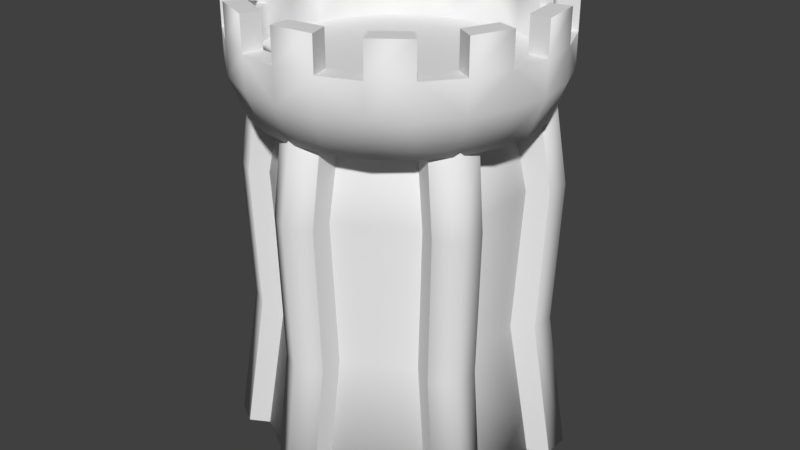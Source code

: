 # Source: maintower.blend  (saved by Blender 2.79.0; exported with 4.5.12 LTS)
import bpy
from mathutils import Matrix  # noqa: F401  (used for matrix-valued properties, if any)

bpy.ops.wm.read_factory_settings(use_empty=True)
scene = bpy.context.scene
scene.name = 'Scene'

# ---- collections
col_collection_1 = bpy.data.collections.new('Collection 1'); scene.collection.children.link(col_collection_1)

# ---- world
world_world = bpy.data.worlds.new('World'); scene.world = world_world
world_world.color = (0.05088, 0.05088, 0.05088)
world_world.use_sun_shadow = False
world_world.sun_shadow_jitter_overblur = 0.0
world_world.cycles.sampling_method = 'MANUAL'

# ---- meshes
me_cube_000 = bpy.data.meshes.new('Cube.000')
me_cube_000.from_pydata([(-0.159, -0.01724, -0.9214), (-0.159, -0.01724, -1.107), (0.002105, -0.01724, -1.2), (0.1632, -0.01724, -1.107), (0.1632, -0.01724, -0.9214), (0.002105, -0.01724, -0.8284), (-0.1546, 1.006, -0.7656), (-0.1546, 1.006, -0.9516), (0.00653, 1.006, -1.045), (0.1676, 1.006, -0.9516), (0.1676, 1.006, -0.7656), (0.00653, 1.006, -0.6726), (-0.1546, 2.022, -0.8037), (-0.1546, 2.022, -0.9897), (0.00653, 2.022, -1.083), (0.1676, 2.022, -0.9897), (0.1676, 2.022, -0.8037), (0.00653, 2.022, -0.7107), (-0.1546, 2.581, -0.7148), (-0.1546, 2.581, -0.9008), (0.00653, 2.581, -0.9939), (0.1676, 2.581, -0.9008), (0.1676, 2.581, -0.7148), (0.00653, 2.581, -0.6218), (-0.2743, 3.036, -1.057), (-0.2743, 3.271, -1.057), (0.008228, 3.271, -0.9553), (0.008228, 3.036, -0.9553), (-0.2393, 3.036, -0.9248), (-0.2393, 3.271, -0.9248), (0.008694, 3.271, -1.092), (0.008694, 3.036, -1.092), (0.2911, 3.036, -1.053), (0.2911, 3.271, -1.053), (0.4848, 3.271, -0.8232), (0.4848, 3.036, -0.8232), (0.2552, 3.036, -0.9206), (0.2552, 3.271, -0.9206), (0.5536, 3.271, -0.9415), (0.5536, 3.036, -0.9415), (-0.4705, 3.036, -0.8314), (-0.5386, 3.036, -0.9502), (-0.2743, 2.806, -1.057), (0.008228, 2.806, -0.9553), (-0.2393, 2.806, -0.9248), (0.008694, 2.806, -1.092), (0.2911, 2.806, -1.053), (0.4848, 2.806, -0.8232), (0.2552, 2.806, -0.9206), (0.5536, 2.806, -0.9415), (-0.4705, 2.806, -0.8314), (-0.5386, 2.806, -0.9502), (-0.2478, 2.533, -0.9551), (0.006442, 2.533, -0.7478), (-0.1873, 2.533, -0.724), (0.007854, 2.533, -0.9867), (0.263, 2.533, -0.951), (0.3795, 2.533, -0.6444), (0.1998, 2.533, -0.7207), (0.5001, 2.533, -0.8506), (-0.3683, 2.533, -0.6509), (-0.4865, 2.533, -0.8584), (-9.447e-05, 2.806, -4.857e-05)], [], [(0, 1, 2, 3, 4, 5), (7, 6, 12, 13), (4, 10, 11, 5), (2, 8, 9, 3), (0, 6, 7, 1), (5, 11, 6, 0), (3, 9, 10, 4), (1, 7, 8, 2), (17, 16, 22, 23), (6, 11, 17, 12), (10, 9, 15, 16), (8, 7, 13, 14), (11, 10, 16, 17), (9, 8, 14, 15), (18, 23, 22, 21, 20, 19), (15, 14, 20, 21), (13, 12, 18, 19), (12, 17, 23, 18), (16, 15, 21, 22), (14, 13, 19, 20), (26, 30, 25, 29), (27, 31, 30, 26), (28, 29, 25, 24), (28, 27, 26, 29), (25, 30, 31, 24), (27, 43, 48, 36), (34, 38, 33, 37), (35, 39, 38, 34), (36, 37, 33, 32), (36, 35, 34, 37), (33, 38, 39, 32), (57, 58, 56, 59), (46, 49, 59, 56), (45, 46, 56, 55), (42, 45, 55, 52), (44, 50, 60, 54), (35, 36, 48, 47), (40, 50, 44, 28), (24, 42, 51, 41), (24, 41, 40, 28), (32, 39, 49, 46), (27, 36, 32, 31), (27, 28, 44, 43), (32, 46, 45, 31), (24, 31, 45, 42), (56, 58, 53, 55), (53, 54, 52, 55), (52, 54, 60, 61), (51, 42, 52, 61), (48, 43, 53, 58), (43, 44, 54, 53), (50, 51, 61, 60), (49, 47, 57, 59), (47, 48, 58, 57), (43, 44, 50, 62, 47, 48)])
me_cube_000.polygons.foreach_set('use_smooth', [0, 0, 0, 1, 0, 0, 0, 1, 0, 0, 0, 1, 0, 1, 0, 1, 0, 0, 0, 1, 0, 0, 0, 1, 1, 1, 0, 0, 0, 1, 1, 0, 1, 1, 1, 0, 1, 1, 1, 0, 1, 0, 1, 1, 1, 0, 0, 0, 1, 0, 0, 0, 0, 0, 0])
me_cube_000.use_remesh_preserve_volume = False
me_cube_000.use_remesh_preserve_attributes = False
me_cube_000.use_mirror_vertex_groups = False
me_cube_000.update()
me_cube_001 = bpy.data.meshes.new('Cube.001')
me_cube_001.from_pydata([(0.8096, 2.023, -0.4674), (-7.64e-11, 2.023, -0.9348), (8.711e-10, -0.01724, -1.044), (-2.323e-09, 1.009, -0.8831), (0.904, -0.01724, -0.5219), (0.7648, 1.009, -0.4415), (0.904, -0.01724, 0.5219), (0.7648, 1.009, 0.4415), (-9.038e-08, -0.01724, 1.044), (-7.952e-08, 1.009, 0.8831), (-0.904, -0.01724, 0.5219), (-0.7648, 1.009, 0.4415), (-0.904, -0.01724, -0.5219), (-0.7648, 1.009, -0.4415), (0.8096, 2.023, 0.4674), (-8.18e-08, 2.023, 0.9348), (-0.8096, 2.023, 0.4674), (-0.8096, 2.023, -0.4674), (0.7159, 2.58, -0.4133), (-2.368e-09, 2.58, -0.8266), (0.7159, 2.58, 0.4133), (-7.463e-08, 2.58, 0.8266), (-0.7159, 2.58, 0.4133), (-0.7159, 2.58, -0.4133)], [], [(14, 0, 18, 20), (5, 3, 1, 0), (2, 3, 5, 4), (0, 1, 19, 18), (3, 13, 17, 1), (4, 5, 7, 6), (17, 16, 22, 23), (7, 5, 0, 14), (6, 7, 9, 8), (18, 19, 23, 22, 21, 20), (13, 11, 16, 17), (8, 9, 11, 10), (11, 9, 15, 16), (16, 15, 21, 22), (10, 11, 13, 12), (15, 14, 20, 21), (9, 7, 14, 15), (12, 13, 3, 2), (2, 4, 6, 8, 10, 12), (1, 17, 23, 19)])
me_cube_001.polygons.foreach_set('use_smooth', [True] * 20)
me_cube_001.use_remesh_preserve_volume = False
me_cube_001.use_remesh_preserve_attributes = False
me_cube_001.use_mirror_vertex_groups = False
me_cube_001.update()

# ---- objects
ob_empty = bpy.data.objects.new('Empty', None)
ob_cube_001 = bpy.data.objects.new('Cube.001', me_cube_000)
ob_cube = bpy.data.objects.new('Cube', me_cube_001)

# ---- transforms, parenting, visibility, modifiers, constraints
ob_empty.location = (0.0, 0.0, 0.0)
ob_empty.rotation_euler = (1.571, 9.313e-10, -1.047)
ob_empty.empty_image_offset = (0.0, 0.0)
ob_empty.lineart.crease_threshold = 0.0
ob_cube_001.location = (0.0, 0.0, 0.0)
ob_cube_001.rotation_euler = (1.571, 0.0, 0.0)
ob_cube_001.lineart.crease_threshold = 0.0
_m = ob_cube_001.modifiers.new('Array', 'ARRAY')
_m.count = 6
_m.constant_offset_displace = (0.0, 0.0, 0.0)
_m.use_relative_offset = False
_m.relative_offset_displace = (0.0, 0.0, 0.0)
_m.use_merge_vertices = True
_m.use_merge_vertices_cap = True
_m.use_object_offset = True
_m.offset_object = ob_empty
ob_cube.location = (0.0, 0.0, 0.0)
ob_cube.rotation_euler = (1.571, 0.0, 0.0)
ob_cube.lineart.crease_threshold = 0.0

# ---- collection membership
col_collection_1.objects.link(ob_empty)
col_collection_1.objects.link(ob_cube_001)
col_collection_1.objects.link(ob_cube)

# ---- scene / render settings (as saved in the file)
scene.frame_start = 1; scene.frame_end = 250; scene.frame_set(1)
scene.render.engine = 'BLENDER_EEVEE_NEXT'
scene.render.resolution_percentage = 50
scene.render.dither_intensity = 0.0
scene.cycles.use_denoising = False
scene.cycles.samples = 128
scene.cycles.sampling_pattern = 'TABULATED_SOBOL'
scene.cycles.use_adaptive_sampling = False
scene.cycles.use_light_tree = False
scene.cycles.blur_glossy = 0.0
scene.cycles.sample_clamp_indirect = 0.0
scene.view_settings.view_transform = 'Standard'
bpy.context.view_layer.update()

# ---- added for rendering (the .blend has no active camera and no usable light): camera, sun
cam_auto = bpy.data.cameras.new('AutoCamera')
cam_auto.lens = 50.0
cam_auto.sensor_width = 36.0
cam_auto.clip_end = 1000.0
ob_auto_camera = bpy.data.objects.new('AutoCamera', cam_auto)
scene.collection.objects.link(ob_auto_camera)
ob_auto_camera.location = (4.27514, -5.13017, 5.04716)
ob_auto_camera.rotation_euler = (1.09748, -7.21219e-08, 0.694738)
scene.camera = ob_auto_camera
light_auto_sun = bpy.data.lights.new('AutoSun', 'SUN')
light_auto_sun.energy = 3.0
light_auto_sun.angle = 0.0523599
ob_auto_sun = bpy.data.objects.new('AutoSun', light_auto_sun)
scene.collection.objects.link(ob_auto_sun)
ob_auto_sun.rotation_euler = (0.872665, 0.174533, 0.523599)
bpy.context.view_layer.update()
